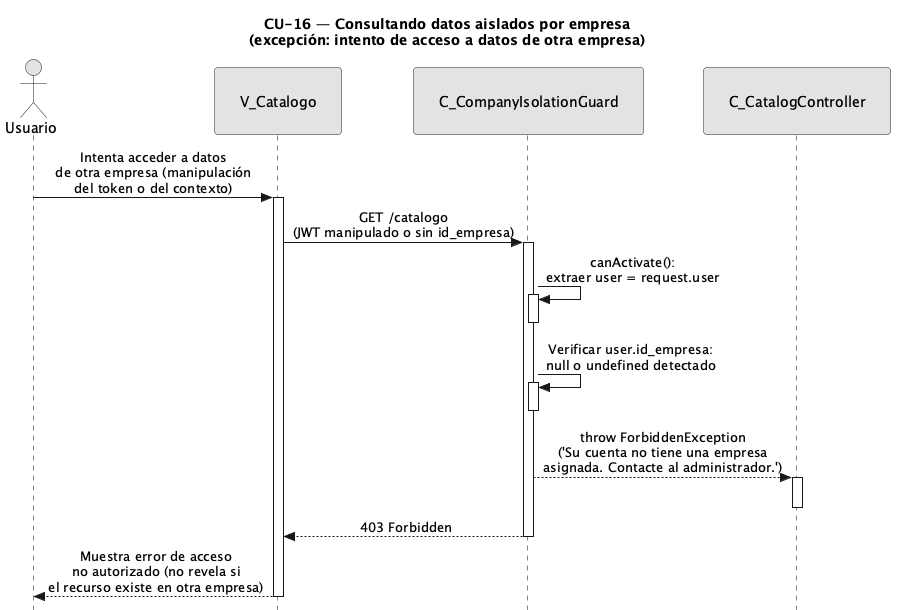

The diagram above was rendered by PlantUML. Its source (embedded in the PNG):
@startuml CU16-exc-acceso-otra-empresa
title CU-16 — Consultando datos aislados por empresa\n(excepción: intento de acceso a datos de otra empresa)

skinparam style strictuml
skinparam monochrome true
skinparam shadowing false
skinparam sequenceMessageAlign center
<style>
sequenceDiagram {
  participant {
    padding 25
  }
  actor {
    padding 20
  }
}
</style>
skinparam sequence {
  MessageAlign center
  LifeLineBorderColor black
}
hide footbox

actor "Usuario" as user
participant "V_Catalogo" as view
participant "C_CompanyIsolationGuard" as guard
participant "C_CatalogController" as ctrl

user -> view : Intenta acceder a datos\nde otra empresa (manipulación\ndel token o del contexto)
activate view

view -> guard : GET /catalogo\n(JWT manipulado o sin id_empresa)
activate guard

guard -> guard : canActivate():\nextraer user = request.user
activate guard
deactivate guard

guard -> guard : Verificar user.id_empresa:\nnull o undefined detectado
activate guard
deactivate guard

guard --> ctrl : throw ForbiddenException\n('Su cuenta no tiene una empresa\nasignada. Contacte al administrador.')
activate ctrl
deactivate ctrl

guard --> view : 403 Forbidden
deactivate guard

view --> user : Muestra error de acceso\nno autorizado (no revela si\nel recurso existe en otra empresa)
deactivate view

@enduml